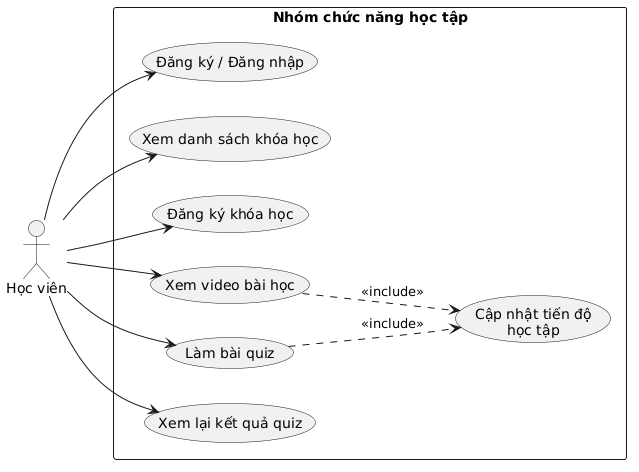

The diagram above was rendered by PlantUML. Its source (embedded in the PNG):
@startuml
left to right direction
skinparam packageStyle rectangle

actor "Học viên" as HV

rectangle "Nhóm chức năng học tập" {
  usecase "Đăng ký / Đăng nhập" as UC1
  usecase "Xem danh sách khóa học" as UC2
  usecase "Đăng ký khóa học" as UC3
  usecase "Xem video bài học" as UC4
  usecase "Làm bài quiz" as UC5
  usecase "Xem lại kết quả quiz" as UC6
  usecase "Cập nhật tiến độ\nhọc tập" as UC7
}

HV --> UC1
HV --> UC2
HV --> UC3
HV --> UC4
HV --> UC5
HV --> UC6
UC4 ..> UC7 : <<include>>
UC5 ..> UC7 : <<include>>
@enduml